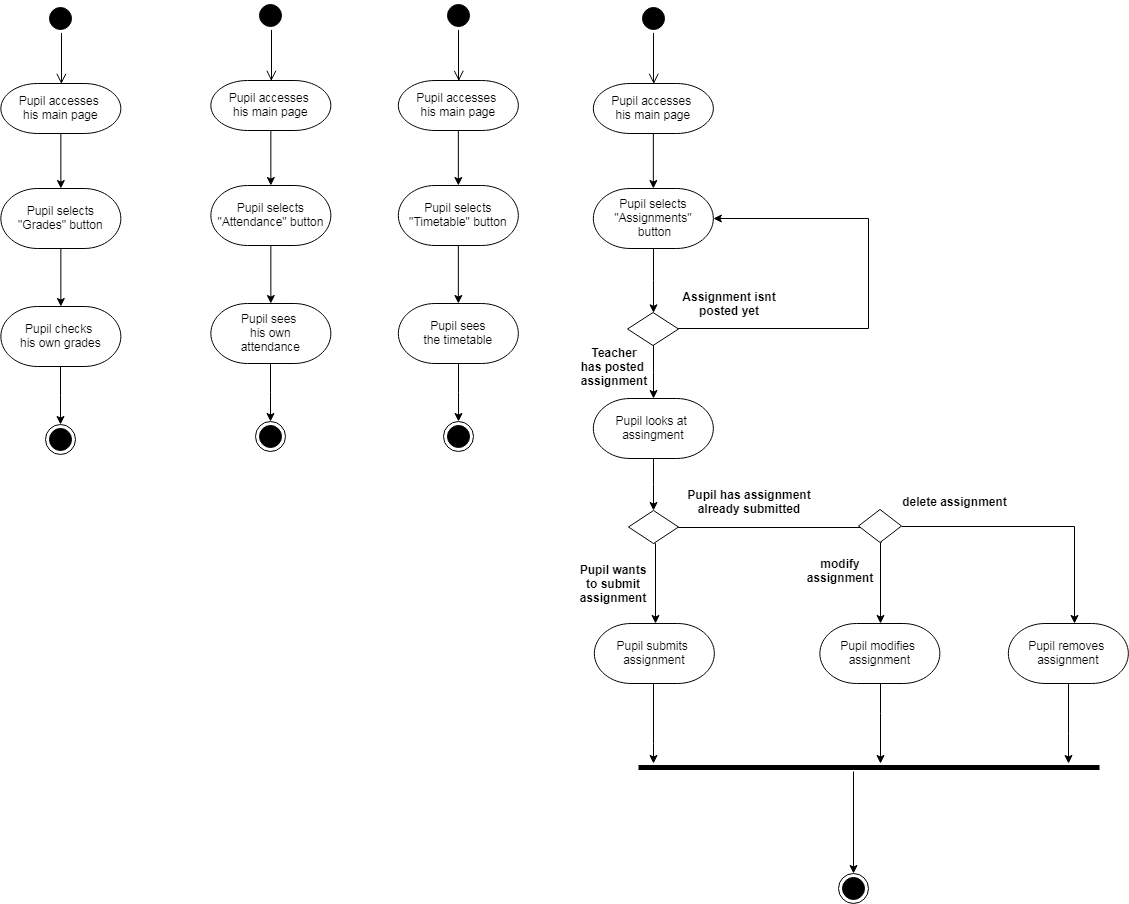

The diagram above was exported from draw.io. Its source (the exported page's mxGraphModel, read from the mxfile embedded in the PNG):
<mxGraphModel dx="-860" dy="435" grid="1" gridSize="10" guides="1" tooltips="1" connect="1" arrows="1" fold="1" page="1" pageScale="1" pageWidth="850" pageHeight="1100" math="0" shadow="0">
  <root>
    <mxCell id="0" />
    <mxCell id="1" parent="0" />
    <mxCell id="TT61BXp6-j8nmFScDS_7-119" value="" style="edgeStyle=elbowEdgeStyle;elbow=horizontal;verticalAlign=bottom;endArrow=open;endSize=8;strokeColor=#000000;endFill=1;rounded=0;entryX=0.571;entryY=0.007;entryDx=0;entryDy=0;entryPerimeter=0;" parent="1" edge="1">
      <mxGeometry x="2500.3529411764707" y="180" as="geometry">
        <mxPoint x="2552.8235294117653" y="270.3529411764706" as="targetPoint" />
        <mxPoint x="2552.8235294117653" y="219.5929783560805" as="sourcePoint" />
      </mxGeometry>
    </mxCell>
    <mxCell id="TT61BXp6-j8nmFScDS_7-120" value="" style="edgeStyle=orthogonalEdgeStyle;rounded=0;orthogonalLoop=1;jettySize=auto;html=1;endArrow=classic;endFill=1;strokeColor=#000000;" parent="1" source="TT61BXp6-j8nmFScDS_7-121" target="TT61BXp6-j8nmFScDS_7-123" edge="1">
      <mxGeometry relative="1" as="geometry" />
    </mxCell>
    <mxCell id="TT61BXp6-j8nmFScDS_7-121" value="&#10;Pupil accesses &#10;his main page&#10;" style="shape=mxgraph.flowchart.terminator;strokeWidth=1;" parent="1" vertex="1">
      <mxGeometry x="2492.3529411764707" y="270" width="120" height="50" as="geometry" />
    </mxCell>
    <mxCell id="TT61BXp6-j8nmFScDS_7-122" value="" style="edgeStyle=orthogonalEdgeStyle;rounded=0;orthogonalLoop=1;jettySize=auto;html=1;endArrow=classic;endFill=1;strokeColor=#000000;" parent="1" source="TT61BXp6-j8nmFScDS_7-123" target="TT61BXp6-j8nmFScDS_7-125" edge="1">
      <mxGeometry relative="1" as="geometry" />
    </mxCell>
    <mxCell id="TT61BXp6-j8nmFScDS_7-123" value="&#10;Pupil selects&#10;&quot;Grades&quot; button&#10;" style="shape=mxgraph.flowchart.terminator;strokeWidth=1;" parent="1" vertex="1">
      <mxGeometry x="2492.3529411764707" y="375" width="120" height="60" as="geometry" />
    </mxCell>
    <mxCell id="TT61BXp6-j8nmFScDS_7-124" value="" style="edgeStyle=orthogonalEdgeStyle;rounded=0;orthogonalLoop=1;jettySize=auto;html=1;endArrow=classic;endFill=1;strokeColor=#000000;entryX=0.5;entryY=0;entryDx=0;entryDy=0;" parent="1" source="TT61BXp6-j8nmFScDS_7-125" target="TT61BXp6-j8nmFScDS_7-127" edge="1">
      <mxGeometry relative="1" as="geometry">
        <mxPoint x="2552.3529411764703" y="670" as="targetPoint" />
      </mxGeometry>
    </mxCell>
    <mxCell id="TT61BXp6-j8nmFScDS_7-125" value="&#10;Pupil checks &#10;his own grades&#10;" style="shape=mxgraph.flowchart.terminator;strokeWidth=1;" parent="1" vertex="1">
      <mxGeometry x="2492.3529411764707" y="493" width="120" height="60" as="geometry" />
    </mxCell>
    <mxCell id="TT61BXp6-j8nmFScDS_7-126" value="" style="ellipse;html=1;shape=startState;fillColor=#000000;strokeColor=#000000;" parent="1" vertex="1">
      <mxGeometry x="2537.3529411764707" y="190" width="30" height="30" as="geometry" />
    </mxCell>
    <mxCell id="TT61BXp6-j8nmFScDS_7-127" value="" style="ellipse;html=1;shape=endState;fillColor=#000000;strokeColor=#000000;" parent="1" vertex="1">
      <mxGeometry x="2537.3529411764707" y="611" width="30" height="30" as="geometry" />
    </mxCell>
    <mxCell id="TT61BXp6-j8nmFScDS_7-128" value="" style="edgeStyle=elbowEdgeStyle;elbow=horizontal;verticalAlign=bottom;endArrow=open;endSize=8;strokeColor=#000000;endFill=1;rounded=0;entryX=0.571;entryY=0.007;entryDx=0;entryDy=0;entryPerimeter=0;" parent="1" edge="1">
      <mxGeometry x="2710.3529411764707" y="177" as="geometry">
        <mxPoint x="2762.8235294117653" y="267.3529411764706" as="targetPoint" />
        <mxPoint x="2762.8235294117653" y="216.5929783560805" as="sourcePoint" />
      </mxGeometry>
    </mxCell>
    <mxCell id="TT61BXp6-j8nmFScDS_7-129" value="" style="edgeStyle=orthogonalEdgeStyle;rounded=0;orthogonalLoop=1;jettySize=auto;html=1;endArrow=classic;endFill=1;strokeColor=#000000;" parent="1" source="TT61BXp6-j8nmFScDS_7-130" target="TT61BXp6-j8nmFScDS_7-132" edge="1">
      <mxGeometry relative="1" as="geometry" />
    </mxCell>
    <mxCell id="TT61BXp6-j8nmFScDS_7-130" value="&#10;Pupil accesses &#10;his main page&#10;" style="shape=mxgraph.flowchart.terminator;strokeWidth=1;" parent="1" vertex="1">
      <mxGeometry x="2702.3529411764707" y="267" width="120" height="50" as="geometry" />
    </mxCell>
    <mxCell id="TT61BXp6-j8nmFScDS_7-131" value="" style="edgeStyle=orthogonalEdgeStyle;rounded=0;orthogonalLoop=1;jettySize=auto;html=1;endArrow=classic;endFill=1;strokeColor=#000000;" parent="1" source="TT61BXp6-j8nmFScDS_7-132" target="TT61BXp6-j8nmFScDS_7-134" edge="1">
      <mxGeometry relative="1" as="geometry" />
    </mxCell>
    <mxCell id="TT61BXp6-j8nmFScDS_7-132" value="&#10;Pupil selects&#10;&quot;Attendance&quot; button&#10;" style="shape=mxgraph.flowchart.terminator;strokeWidth=1;" parent="1" vertex="1">
      <mxGeometry x="2702.3529411764707" y="372" width="120" height="60" as="geometry" />
    </mxCell>
    <mxCell id="TT61BXp6-j8nmFScDS_7-133" value="" style="edgeStyle=orthogonalEdgeStyle;rounded=0;orthogonalLoop=1;jettySize=auto;html=1;endArrow=classic;endFill=1;strokeColor=#000000;entryX=0.5;entryY=0;entryDx=0;entryDy=0;" parent="1" source="TT61BXp6-j8nmFScDS_7-134" target="TT61BXp6-j8nmFScDS_7-136" edge="1">
      <mxGeometry relative="1" as="geometry">
        <mxPoint x="2762.3529411764703" y="667" as="targetPoint" />
      </mxGeometry>
    </mxCell>
    <mxCell id="TT61BXp6-j8nmFScDS_7-134" value="&#10;Pupil sees &#10;his own&#10;attendance&#10;" style="shape=mxgraph.flowchart.terminator;strokeWidth=1;" parent="1" vertex="1">
      <mxGeometry x="2702.3529411764707" y="490" width="120" height="60" as="geometry" />
    </mxCell>
    <mxCell id="TT61BXp6-j8nmFScDS_7-135" value="" style="ellipse;html=1;shape=startState;fillColor=#000000;strokeColor=#000000;" parent="1" vertex="1">
      <mxGeometry x="2747.3529411764707" y="187" width="30" height="30" as="geometry" />
    </mxCell>
    <mxCell id="TT61BXp6-j8nmFScDS_7-136" value="" style="ellipse;html=1;shape=endState;fillColor=#000000;strokeColor=#000000;" parent="1" vertex="1">
      <mxGeometry x="2747.3529411764707" y="608" width="30" height="30" as="geometry" />
    </mxCell>
    <mxCell id="TT61BXp6-j8nmFScDS_7-137" value="" style="edgeStyle=elbowEdgeStyle;elbow=horizontal;verticalAlign=bottom;endArrow=open;endSize=8;strokeColor=#000000;endFill=1;rounded=0;entryX=0.571;entryY=0.007;entryDx=0;entryDy=0;entryPerimeter=0;" parent="1" edge="1">
      <mxGeometry x="2897.8529411764707" y="177" as="geometry">
        <mxPoint x="2950.3235294117653" y="267.3529411764706" as="targetPoint" />
        <mxPoint x="2950.3235294117653" y="216.5929783560805" as="sourcePoint" />
      </mxGeometry>
    </mxCell>
    <mxCell id="TT61BXp6-j8nmFScDS_7-138" value="" style="edgeStyle=orthogonalEdgeStyle;rounded=0;orthogonalLoop=1;jettySize=auto;html=1;endArrow=classic;endFill=1;strokeColor=#000000;" parent="1" source="TT61BXp6-j8nmFScDS_7-139" target="TT61BXp6-j8nmFScDS_7-141" edge="1">
      <mxGeometry relative="1" as="geometry" />
    </mxCell>
    <mxCell id="TT61BXp6-j8nmFScDS_7-139" value="&#10;Pupil accesses &#10;his main page&#10;" style="shape=mxgraph.flowchart.terminator;strokeWidth=1;" parent="1" vertex="1">
      <mxGeometry x="2889.8529411764707" y="267" width="120" height="50" as="geometry" />
    </mxCell>
    <mxCell id="TT61BXp6-j8nmFScDS_7-140" value="" style="edgeStyle=orthogonalEdgeStyle;rounded=0;orthogonalLoop=1;jettySize=auto;html=1;endArrow=classic;endFill=1;strokeColor=#000000;" parent="1" source="TT61BXp6-j8nmFScDS_7-141" target="TT61BXp6-j8nmFScDS_7-143" edge="1">
      <mxGeometry relative="1" as="geometry" />
    </mxCell>
    <mxCell id="TT61BXp6-j8nmFScDS_7-141" value="&#10;Pupil selects&#10;&quot;Timetable&quot; button&#10;" style="shape=mxgraph.flowchart.terminator;strokeWidth=1;" parent="1" vertex="1">
      <mxGeometry x="2889.8529411764707" y="372" width="120" height="60" as="geometry" />
    </mxCell>
    <mxCell id="TT61BXp6-j8nmFScDS_7-142" value="" style="edgeStyle=orthogonalEdgeStyle;rounded=0;orthogonalLoop=1;jettySize=auto;html=1;endArrow=classic;endFill=1;strokeColor=#000000;entryX=0.5;entryY=0;entryDx=0;entryDy=0;" parent="1" source="TT61BXp6-j8nmFScDS_7-143" target="TT61BXp6-j8nmFScDS_7-145" edge="1">
      <mxGeometry relative="1" as="geometry">
        <mxPoint x="2949.8529411764703" y="667" as="targetPoint" />
      </mxGeometry>
    </mxCell>
    <mxCell id="TT61BXp6-j8nmFScDS_7-143" value="&#10;Pupil sees&#10;the timetable&#10;" style="shape=mxgraph.flowchart.terminator;strokeWidth=1;" parent="1" vertex="1">
      <mxGeometry x="2889.8529411764707" y="490" width="120" height="60" as="geometry" />
    </mxCell>
    <mxCell id="TT61BXp6-j8nmFScDS_7-144" value="" style="ellipse;html=1;shape=startState;fillColor=#000000;strokeColor=#000000;" parent="1" vertex="1">
      <mxGeometry x="2934.8529411764707" y="187" width="30" height="30" as="geometry" />
    </mxCell>
    <mxCell id="TT61BXp6-j8nmFScDS_7-145" value="" style="ellipse;html=1;shape=endState;fillColor=#000000;strokeColor=#000000;" parent="1" vertex="1">
      <mxGeometry x="2934.8529411764707" y="608" width="30" height="30" as="geometry" />
    </mxCell>
    <mxCell id="TT61BXp6-j8nmFScDS_7-146" value="" style="edgeStyle=elbowEdgeStyle;elbow=horizontal;verticalAlign=bottom;endArrow=open;endSize=8;strokeColor=#000000;endFill=1;rounded=0;entryX=0.571;entryY=0.007;entryDx=0;entryDy=0;entryPerimeter=0;" parent="1" edge="1">
      <mxGeometry x="3092.8529411764707" y="180" as="geometry">
        <mxPoint x="3145.323529411766" y="270.3529411764706" as="targetPoint" />
        <mxPoint x="3145.323529411766" y="219.5929783560805" as="sourcePoint" />
      </mxGeometry>
    </mxCell>
    <mxCell id="TT61BXp6-j8nmFScDS_7-147" value="" style="edgeStyle=orthogonalEdgeStyle;rounded=0;orthogonalLoop=1;jettySize=auto;html=1;endArrow=classic;endFill=1;strokeColor=#000000;" parent="1" source="TT61BXp6-j8nmFScDS_7-148" target="TT61BXp6-j8nmFScDS_7-150" edge="1">
      <mxGeometry relative="1" as="geometry" />
    </mxCell>
    <mxCell id="TT61BXp6-j8nmFScDS_7-148" value="&#10;Pupil accesses &#10;his main page&#10;" style="shape=mxgraph.flowchart.terminator;strokeWidth=1;" parent="1" vertex="1">
      <mxGeometry x="3084.8529411764707" y="270" width="120" height="50" as="geometry" />
    </mxCell>
    <mxCell id="TT61BXp6-j8nmFScDS_7-178" value="" style="edgeStyle=orthogonalEdgeStyle;rounded=0;orthogonalLoop=1;jettySize=auto;html=1;endArrow=classic;endFill=1;" parent="1" source="TT61BXp6-j8nmFScDS_7-150" target="TT61BXp6-j8nmFScDS_7-156" edge="1">
      <mxGeometry relative="1" as="geometry" />
    </mxCell>
    <mxCell id="TT61BXp6-j8nmFScDS_7-150" value="&#10;Pupil selects&#10;&quot;Assignments&quot;&#10; button&#10;" style="shape=mxgraph.flowchart.terminator;strokeWidth=1;" parent="1" vertex="1">
      <mxGeometry x="3084.8529411764707" y="375" width="120" height="60" as="geometry" />
    </mxCell>
    <mxCell id="TT61BXp6-j8nmFScDS_7-151" value="" style="edgeStyle=orthogonalEdgeStyle;rounded=0;orthogonalLoop=1;jettySize=auto;html=1;endArrow=classic;endFill=1;strokeColor=#000000;entryX=0.5;entryY=0;entryDx=0;entryDy=0;" parent="1" source="TT61BXp6-j8nmFScDS_7-177" target="TT61BXp6-j8nmFScDS_7-153" edge="1">
      <mxGeometry relative="1" as="geometry">
        <mxPoint x="3144.8529411764703" y="1118.7058823529412" as="targetPoint" />
        <mxPoint x="3144.9411764705883" y="1001.7058823529412" as="sourcePoint" />
        <Array as="points">
          <mxPoint x="3345" y="954" />
          <mxPoint x="3345" y="954" />
        </Array>
      </mxGeometry>
    </mxCell>
    <mxCell id="TT61BXp6-j8nmFScDS_7-152" value="" style="ellipse;html=1;shape=startState;fillColor=#000000;strokeColor=#000000;" parent="1" vertex="1">
      <mxGeometry x="3129.8529411764707" y="190" width="30" height="30" as="geometry" />
    </mxCell>
    <mxCell id="TT61BXp6-j8nmFScDS_7-153" value="" style="ellipse;html=1;shape=endState;fillColor=#000000;strokeColor=#000000;" parent="1" vertex="1">
      <mxGeometry x="3330.3529411764707" y="1059.7058823529412" width="30" height="30" as="geometry" />
    </mxCell>
    <mxCell id="TT61BXp6-j8nmFScDS_7-155" value="" style="edgeStyle=orthogonalEdgeStyle;rounded=0;orthogonalLoop=1;jettySize=auto;html=1;endArrow=classic;endFill=1;strokeColor=#000000;" parent="1" source="TT61BXp6-j8nmFScDS_7-156" target="TT61BXp6-j8nmFScDS_7-150" edge="1">
      <mxGeometry relative="1" as="geometry">
        <mxPoint x="3145" y="340" as="targetPoint" />
        <Array as="points">
          <mxPoint x="3360" y="515" />
          <mxPoint x="3360" y="405" />
        </Array>
      </mxGeometry>
    </mxCell>
    <mxCell id="TT61BXp6-j8nmFScDS_7-179" value="" style="edgeStyle=orthogonalEdgeStyle;rounded=0;orthogonalLoop=1;jettySize=auto;html=1;endArrow=classic;endFill=1;" parent="1" source="TT61BXp6-j8nmFScDS_7-156" target="TT61BXp6-j8nmFScDS_7-158" edge="1">
      <mxGeometry relative="1" as="geometry" />
    </mxCell>
    <mxCell id="TT61BXp6-j8nmFScDS_7-156" value="" style="rhombus;whiteSpace=wrap;html=1;" parent="1" vertex="1">
      <mxGeometry x="3119" y="499" width="51" height="33" as="geometry" />
    </mxCell>
    <mxCell id="TT61BXp6-j8nmFScDS_7-157" value="" style="edgeStyle=orthogonalEdgeStyle;rounded=0;orthogonalLoop=1;jettySize=auto;html=1;endArrow=classic;endFill=1;strokeColor=#000000;entryX=0.5;entryY=0;entryDx=0;entryDy=0;" parent="1" source="TT61BXp6-j8nmFScDS_7-158" target="TT61BXp6-j8nmFScDS_7-162" edge="1">
      <mxGeometry relative="1" as="geometry">
        <mxPoint x="3144.852941176471" y="751" as="targetPoint" />
      </mxGeometry>
    </mxCell>
    <mxCell id="TT61BXp6-j8nmFScDS_7-158" value="&#10;Pupil looks at &#10;assingment&#10;" style="shape=mxgraph.flowchart.terminator;strokeWidth=1;" parent="1" vertex="1">
      <mxGeometry x="3084.8529411764707" y="585" width="120" height="60" as="geometry" />
    </mxCell>
    <mxCell id="TT61BXp6-j8nmFScDS_7-159" value="&lt;b&gt;Teacher&lt;br&gt;has posted&amp;nbsp;&lt;br&gt;assignment&lt;br&gt;&lt;/b&gt;" style="text;html=1;strokeColor=none;fillColor=none;align=center;verticalAlign=middle;whiteSpace=wrap;rounded=0;" parent="1" vertex="1">
      <mxGeometry x="3064.5" y="526.5" width="80" height="53" as="geometry" />
    </mxCell>
    <mxCell id="TT61BXp6-j8nmFScDS_7-161" value="" style="edgeStyle=orthogonalEdgeStyle;rounded=0;orthogonalLoop=1;jettySize=auto;html=1;endArrow=classic;endFill=1;strokeColor=#000000;entryX=0;entryY=0.5;entryDx=0;entryDy=0;" parent="1" source="TT61BXp6-j8nmFScDS_7-162" target="TT61BXp6-j8nmFScDS_7-174" edge="1">
      <mxGeometry relative="1" as="geometry">
        <mxPoint x="3340" y="714" as="targetPoint" />
        <Array as="points">
          <mxPoint x="3360" y="714" />
        </Array>
      </mxGeometry>
    </mxCell>
    <mxCell id="TT61BXp6-j8nmFScDS_7-182" value="" style="edgeStyle=orthogonalEdgeStyle;rounded=0;orthogonalLoop=1;jettySize=auto;html=1;endArrow=classic;endFill=1;" parent="1" edge="1">
      <mxGeometry relative="1" as="geometry">
        <mxPoint x="3146" y="730" as="sourcePoint" />
        <mxPoint x="3147" y="810" as="targetPoint" />
        <Array as="points">
          <mxPoint x="3147" y="730" />
        </Array>
      </mxGeometry>
    </mxCell>
    <mxCell id="TT61BXp6-j8nmFScDS_7-162" value="" style="rhombus;whiteSpace=wrap;html=1;" parent="1" vertex="1">
      <mxGeometry x="3120" y="697" width="50" height="33" as="geometry" />
    </mxCell>
    <mxCell id="TT61BXp6-j8nmFScDS_7-163" value="&lt;b&gt;Pupil wants to submit assignment&lt;br&gt;&lt;/b&gt;" style="text;html=1;strokeColor=none;fillColor=none;align=center;verticalAlign=middle;whiteSpace=wrap;rounded=0;" parent="1" vertex="1">
      <mxGeometry x="3064.5" y="743.5" width="80" height="53" as="geometry" />
    </mxCell>
    <mxCell id="TT61BXp6-j8nmFScDS_7-164" value="&lt;b&gt;Pupil has assignment already submitted&lt;br&gt;&lt;/b&gt;" style="text;html=1;strokeColor=none;fillColor=none;align=center;verticalAlign=middle;whiteSpace=wrap;rounded=0;" parent="1" vertex="1">
      <mxGeometry x="3172" y="661" width="138" height="53" as="geometry" />
    </mxCell>
    <mxCell id="TT61BXp6-j8nmFScDS_7-165" value="&lt;b&gt;Assignment isnt posted yet&lt;br&gt;&lt;/b&gt;" style="text;html=1;strokeColor=none;fillColor=none;align=center;verticalAlign=middle;whiteSpace=wrap;rounded=0;" parent="1" vertex="1">
      <mxGeometry x="3172" y="463.5" width="98" height="53" as="geometry" />
    </mxCell>
    <mxCell id="TT61BXp6-j8nmFScDS_7-166" value="" style="edgeStyle=orthogonalEdgeStyle;rounded=0;orthogonalLoop=1;jettySize=auto;html=1;endArrow=classic;endFill=1;strokeColor=#000000;" parent="1" source="TT61BXp6-j8nmFScDS_7-167" target="TT61BXp6-j8nmFScDS_7-177" edge="1">
      <mxGeometry relative="1" as="geometry">
        <Array as="points">
          <mxPoint x="3145" y="930" />
          <mxPoint x="3145" y="930" />
        </Array>
      </mxGeometry>
    </mxCell>
    <mxCell id="TT61BXp6-j8nmFScDS_7-167" value="&#10;Pupil submits &#10;assignment&#10;" style="shape=mxgraph.flowchart.terminator;strokeWidth=1;" parent="1" vertex="1">
      <mxGeometry x="3085.8529411764707" y="810" width="120" height="60" as="geometry" />
    </mxCell>
    <mxCell id="TT61BXp6-j8nmFScDS_7-168" value="" style="edgeStyle=orthogonalEdgeStyle;rounded=0;orthogonalLoop=1;jettySize=auto;html=1;endArrow=classic;endFill=1;strokeColor=#000000;" parent="1" source="TT61BXp6-j8nmFScDS_7-169" target="TT61BXp6-j8nmFScDS_7-177" edge="1">
      <mxGeometry relative="1" as="geometry">
        <Array as="points">
          <mxPoint x="3372" y="900" />
          <mxPoint x="3372" y="900" />
        </Array>
      </mxGeometry>
    </mxCell>
    <mxCell id="TT61BXp6-j8nmFScDS_7-169" value="&#10;Pupil modifies &#10;assignment&#10;" style="shape=mxgraph.flowchart.terminator;strokeWidth=1;" parent="1" vertex="1">
      <mxGeometry x="3311.3529411764707" y="810" width="120" height="60" as="geometry" />
    </mxCell>
    <mxCell id="TT61BXp6-j8nmFScDS_7-170" value="" style="edgeStyle=orthogonalEdgeStyle;rounded=0;orthogonalLoop=1;jettySize=auto;html=1;endArrow=classic;endFill=1;strokeColor=#000000;" parent="1" source="TT61BXp6-j8nmFScDS_7-171" target="TT61BXp6-j8nmFScDS_7-177" edge="1">
      <mxGeometry relative="1" as="geometry">
        <Array as="points">
          <mxPoint x="3560" y="920" />
          <mxPoint x="3560" y="920" />
        </Array>
      </mxGeometry>
    </mxCell>
    <mxCell id="TT61BXp6-j8nmFScDS_7-171" value="&#10;Pupil removes &#10;assignment&#10;" style="shape=mxgraph.flowchart.terminator;strokeWidth=1;" parent="1" vertex="1">
      <mxGeometry x="3499.8529411764707" y="810" width="120" height="60" as="geometry" />
    </mxCell>
    <mxCell id="TT61BXp6-j8nmFScDS_7-172" value="" style="edgeStyle=orthogonalEdgeStyle;rounded=0;orthogonalLoop=1;jettySize=auto;html=1;endArrow=classic;endFill=1;strokeColor=#000000;exitX=0.5;exitY=1;exitDx=0;exitDy=0;" parent="1" edge="1">
      <mxGeometry relative="1" as="geometry">
        <mxPoint x="3373" y="729" as="sourcePoint" />
        <mxPoint x="3372" y="810" as="targetPoint" />
        <Array as="points">
          <mxPoint x="3372" y="729" />
        </Array>
      </mxGeometry>
    </mxCell>
    <mxCell id="TT61BXp6-j8nmFScDS_7-173" value="" style="edgeStyle=orthogonalEdgeStyle;rounded=0;orthogonalLoop=1;jettySize=auto;html=1;endArrow=classic;endFill=1;strokeColor=#000000;" parent="1" edge="1">
      <mxGeometry relative="1" as="geometry">
        <mxPoint x="3393.176470588235" y="712.7058823529412" as="sourcePoint" />
        <mxPoint x="3566.1176470588234" y="810.3529411764707" as="targetPoint" />
        <Array as="points">
          <mxPoint x="3566" y="713" />
        </Array>
      </mxGeometry>
    </mxCell>
    <mxCell id="TT61BXp6-j8nmFScDS_7-174" value="" style="rhombus;whiteSpace=wrap;html=1;" parent="1" vertex="1">
      <mxGeometry x="3350" y="696" width="43" height="33" as="geometry" />
    </mxCell>
    <mxCell id="TT61BXp6-j8nmFScDS_7-175" value="&lt;b&gt;modify assignment&lt;br&gt;&lt;/b&gt;" style="text;html=1;strokeColor=none;fillColor=none;align=center;verticalAlign=middle;whiteSpace=wrap;rounded=0;" parent="1" vertex="1">
      <mxGeometry x="3291.5" y="730" width="80" height="53" as="geometry" />
    </mxCell>
    <mxCell id="TT61BXp6-j8nmFScDS_7-176" value="&lt;b&gt;delete assignment&lt;br&gt;&lt;/b&gt;" style="text;html=1;strokeColor=none;fillColor=none;align=center;verticalAlign=middle;whiteSpace=wrap;rounded=0;" parent="1" vertex="1">
      <mxGeometry x="3393" y="661" width="107" height="53" as="geometry" />
    </mxCell>
    <mxCell id="TT61BXp6-j8nmFScDS_7-177" value="" style="line;strokeWidth=5;fillColor=none;align=left;verticalAlign=middle;spacingTop=-1;spacingLeft=3;spacingRight=3;rotatable=0;labelPosition=right;points=[];portConstraint=eastwest;rounded=0;comic=0;" parent="1" vertex="1">
      <mxGeometry x="3130" y="950" width="461" height="8" as="geometry" />
    </mxCell>
  </root>
</mxGraphModel>